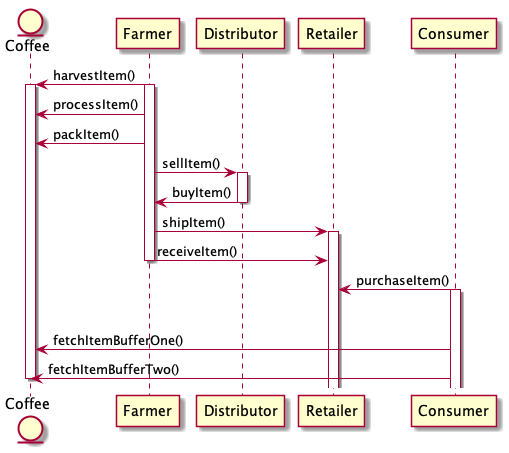

The diagram above was rendered by PlantUML. Its source (embedded in the PNG):
@startuml
entity Coffee
Farmer -> Coffee: harvestItem()
activate Coffee
activate Farmer
Farmer -> Coffee: processItem()
Farmer -> Coffee: packItem()

Distributor <- Farmer: sellItem()
activate Distributor
Distributor ->Farmer: buyItem()
deactivate Distributor
Retailer <-  Farmer: shipItem()
activate Retailer
Retailer <- Farmer: receiveItem()
deactivate Farmer

Consumer -> Retailer: purchaseItem()
activate Consumer
deactivate Distributor
Consumer -> Coffee: fetchItemBufferOne()

Consumer -> Coffee: fetchItemBufferTwo()
deactivate Distributor
deactivate Coffee
@enduml